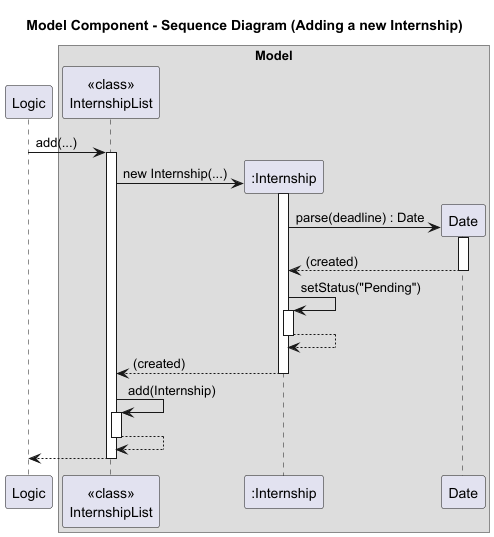

The diagram above was rendered by PlantUML. Its source (embedded in the PNG):
@startuml
title Model Component - Sequence Diagram (Adding a new Internship)
' Model Component Sequence Diagram
' Shows interactions between Logic, Model, InternshipList, Internship, Date and Status
' Additional abstract components: Logic (parses commands) and Storage (persists data)
'
participant Logic as "Logic"


box Model
participant InternshipList as "<<class>>\nInternshipList"
participant Internship as ":Internship"
participant Date as "Date"
endbox

' --- Scenario 1: Adding a new internship ---
' User types an `add` command; Logic parses and hands off a semantic request to Model
' Model validates high-level constraints then delegates to the list component
Logic -> InternshipList: add(...)
activate InternshipList
' InternshipList constructs a new Internship object (calls constructor)
create Internship
InternshipList -> Internship: new Internship(...)
activate Internship
' Internship object parses and stores a Date and Status internally
create Date
Internship -> Date: parse(deadline) : Date
activate Date
Date --> Internship: (created)
deactivate Date

Internship -> Internship : setStatus("Pending")
activate Internship
Internship --> Internship
deactivate Internship
' Construction returns the Internship instance to InternshipList
Internship --> InternshipList: (created)
deactivate Internship

' InternshipList appends to internal collection

InternshipList -> InternshipList: add(Internship)
activate InternshipList

' After mutation, Model requests Storage to persist the updated list
InternshipList --> InternshipList
deactivate InternshipList

Logic <-- InternshipList
deactivate InternshipList

@enduml